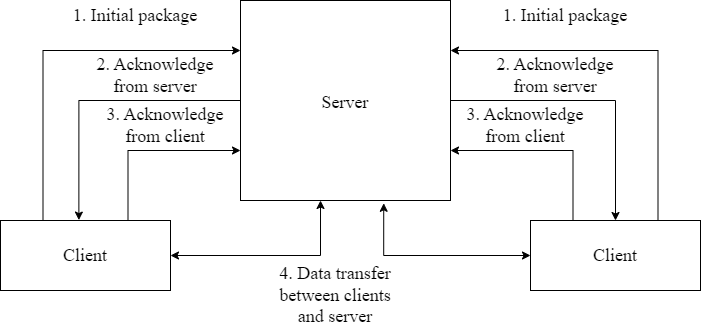

The diagram above was exported from draw.io. Its source (the exported page's mxGraphModel, read from the mxfile embedded in the PNG):
<mxGraphModel dx="1032" dy="555" grid="1" gridSize="10" guides="1" tooltips="1" connect="1" arrows="1" fold="1" page="1" pageScale="1" pageWidth="827" pageHeight="1169" background="#FFFFFF" math="0" shadow="0">
  <root>
    <mxCell id="0" />
    <mxCell id="1" parent="0" />
    <mxCell id="i1TqKxrHwnw9DW2XkBrQ-22" style="edgeStyle=orthogonalEdgeStyle;rounded=0;orthogonalLoop=1;jettySize=auto;html=1;exitX=0;exitY=0.5;exitDx=0;exitDy=0;entryX=0.461;entryY=-0.006;entryDx=0;entryDy=0;entryPerimeter=0;fontFamily=Times New Roman;fontSize=18;" edge="1" parent="1" source="i1TqKxrHwnw9DW2XkBrQ-4" target="i1TqKxrHwnw9DW2XkBrQ-5">
      <mxGeometry relative="1" as="geometry" />
    </mxCell>
    <mxCell id="i1TqKxrHwnw9DW2XkBrQ-23" style="edgeStyle=orthogonalEdgeStyle;rounded=0;orthogonalLoop=1;jettySize=auto;html=1;exitX=1;exitY=0.5;exitDx=0;exitDy=0;entryX=0.5;entryY=0;entryDx=0;entryDy=0;fontFamily=Times New Roman;fontSize=18;" edge="1" parent="1" source="i1TqKxrHwnw9DW2XkBrQ-4" target="i1TqKxrHwnw9DW2XkBrQ-11">
      <mxGeometry relative="1" as="geometry" />
    </mxCell>
    <mxCell id="i1TqKxrHwnw9DW2XkBrQ-4" value="&lt;font style=&quot;font-size: 18px&quot;&gt;Server&lt;/font&gt;" style="rounded=0;whiteSpace=wrap;html=1;fontFamily=Times New Roman;fontSize=24;" vertex="1" parent="1">
      <mxGeometry x="280" y="40" width="210" height="200" as="geometry" />
    </mxCell>
    <mxCell id="i1TqKxrHwnw9DW2XkBrQ-12" style="edgeStyle=orthogonalEdgeStyle;rounded=0;orthogonalLoop=1;jettySize=auto;html=1;exitX=0.25;exitY=0;exitDx=0;exitDy=0;entryX=0;entryY=0.25;entryDx=0;entryDy=0;fontFamily=Times New Roman;fontSize=18;" edge="1" parent="1" source="i1TqKxrHwnw9DW2XkBrQ-5" target="i1TqKxrHwnw9DW2XkBrQ-4">
      <mxGeometry relative="1" as="geometry" />
    </mxCell>
    <mxCell id="i1TqKxrHwnw9DW2XkBrQ-24" style="edgeStyle=orthogonalEdgeStyle;rounded=0;orthogonalLoop=1;jettySize=auto;html=1;exitX=0.75;exitY=0;exitDx=0;exitDy=0;entryX=0;entryY=0.75;entryDx=0;entryDy=0;fontFamily=Times New Roman;fontSize=18;" edge="1" parent="1" source="i1TqKxrHwnw9DW2XkBrQ-5" target="i1TqKxrHwnw9DW2XkBrQ-4">
      <mxGeometry relative="1" as="geometry" />
    </mxCell>
    <mxCell id="i1TqKxrHwnw9DW2XkBrQ-29" style="edgeStyle=orthogonalEdgeStyle;rounded=0;orthogonalLoop=1;jettySize=auto;html=1;exitX=1;exitY=0.5;exitDx=0;exitDy=0;entryX=0.381;entryY=1;entryDx=0;entryDy=0;entryPerimeter=0;fontFamily=Times New Roman;fontSize=18;startArrow=classic;startFill=1;" edge="1" parent="1" source="i1TqKxrHwnw9DW2XkBrQ-5" target="i1TqKxrHwnw9DW2XkBrQ-4">
      <mxGeometry relative="1" as="geometry" />
    </mxCell>
    <mxCell id="i1TqKxrHwnw9DW2XkBrQ-5" value="&lt;font style=&quot;font-size: 18px&quot;&gt;Client&lt;/font&gt;" style="rounded=0;whiteSpace=wrap;html=1;fontFamily=Times New Roman;fontSize=14;" vertex="1" parent="1">
      <mxGeometry x="40" y="260" width="170" height="70" as="geometry" />
    </mxCell>
    <mxCell id="i1TqKxrHwnw9DW2XkBrQ-14" style="edgeStyle=orthogonalEdgeStyle;rounded=0;orthogonalLoop=1;jettySize=auto;html=1;exitX=0.75;exitY=0;exitDx=0;exitDy=0;entryX=1;entryY=0.25;entryDx=0;entryDy=0;fontFamily=Times New Roman;fontSize=18;" edge="1" parent="1" source="i1TqKxrHwnw9DW2XkBrQ-11" target="i1TqKxrHwnw9DW2XkBrQ-4">
      <mxGeometry relative="1" as="geometry" />
    </mxCell>
    <mxCell id="i1TqKxrHwnw9DW2XkBrQ-25" style="edgeStyle=orthogonalEdgeStyle;rounded=0;orthogonalLoop=1;jettySize=auto;html=1;exitX=0.25;exitY=0;exitDx=0;exitDy=0;entryX=1;entryY=0.75;entryDx=0;entryDy=0;fontFamily=Times New Roman;fontSize=18;" edge="1" parent="1" source="i1TqKxrHwnw9DW2XkBrQ-11" target="i1TqKxrHwnw9DW2XkBrQ-4">
      <mxGeometry relative="1" as="geometry" />
    </mxCell>
    <mxCell id="i1TqKxrHwnw9DW2XkBrQ-32" style="edgeStyle=orthogonalEdgeStyle;rounded=0;orthogonalLoop=1;jettySize=auto;html=1;exitX=0;exitY=0.5;exitDx=0;exitDy=0;entryX=0.682;entryY=1.014;entryDx=0;entryDy=0;entryPerimeter=0;fontFamily=Times New Roman;fontSize=18;startArrow=classic;startFill=1;" edge="1" parent="1" source="i1TqKxrHwnw9DW2XkBrQ-11" target="i1TqKxrHwnw9DW2XkBrQ-4">
      <mxGeometry relative="1" as="geometry" />
    </mxCell>
    <mxCell id="i1TqKxrHwnw9DW2XkBrQ-11" value="&lt;font style=&quot;font-size: 18px&quot;&gt;Client&lt;/font&gt;" style="rounded=0;whiteSpace=wrap;html=1;fontFamily=Times New Roman;fontSize=14;" vertex="1" parent="1">
      <mxGeometry x="570" y="260" width="170" height="70" as="geometry" />
    </mxCell>
    <mxCell id="i1TqKxrHwnw9DW2XkBrQ-13" value="1. Initial package" style="text;html=1;strokeColor=none;fillColor=none;align=center;verticalAlign=middle;whiteSpace=wrap;rounded=0;fontFamily=Times New Roman;fontSize=18;" vertex="1" parent="1">
      <mxGeometry x="110" y="40" width="130" height="30" as="geometry" />
    </mxCell>
    <mxCell id="i1TqKxrHwnw9DW2XkBrQ-15" value="1. Initial package" style="text;html=1;strokeColor=none;fillColor=none;align=center;verticalAlign=middle;whiteSpace=wrap;rounded=0;fontFamily=Times New Roman;fontSize=18;" vertex="1" parent="1">
      <mxGeometry x="540" y="40" width="130" height="30" as="geometry" />
    </mxCell>
    <mxCell id="i1TqKxrHwnw9DW2XkBrQ-19" value="2. Acknowledge from server" style="text;html=1;strokeColor=none;fillColor=none;align=center;verticalAlign=middle;whiteSpace=wrap;rounded=0;fontFamily=Times New Roman;fontSize=18;" vertex="1" parent="1">
      <mxGeometry x="130" y="100" width="130" height="30" as="geometry" />
    </mxCell>
    <mxCell id="i1TqKxrHwnw9DW2XkBrQ-20" value="2. Acknowledge from server" style="text;html=1;strokeColor=none;fillColor=none;align=center;verticalAlign=middle;whiteSpace=wrap;rounded=0;fontFamily=Times New Roman;fontSize=18;" vertex="1" parent="1">
      <mxGeometry x="530" y="100" width="130" height="30" as="geometry" />
    </mxCell>
    <mxCell id="i1TqKxrHwnw9DW2XkBrQ-26" value="3. Acknowledge from client" style="text;html=1;strokeColor=none;fillColor=none;align=center;verticalAlign=middle;whiteSpace=wrap;rounded=0;fontFamily=Times New Roman;fontSize=18;" vertex="1" parent="1">
      <mxGeometry x="140" y="150" width="130" height="30" as="geometry" />
    </mxCell>
    <mxCell id="i1TqKxrHwnw9DW2XkBrQ-27" value="3. Acknowledge from client" style="text;html=1;strokeColor=none;fillColor=none;align=center;verticalAlign=middle;whiteSpace=wrap;rounded=0;fontFamily=Times New Roman;fontSize=18;" vertex="1" parent="1">
      <mxGeometry x="500" y="150" width="130" height="30" as="geometry" />
    </mxCell>
    <mxCell id="i1TqKxrHwnw9DW2XkBrQ-33" value="4. Data transfer between clients and server" style="text;html=1;strokeColor=none;fillColor=none;align=center;verticalAlign=middle;whiteSpace=wrap;rounded=0;fontFamily=Times New Roman;fontSize=18;" vertex="1" parent="1">
      <mxGeometry x="310" y="320" width="130" height="30" as="geometry" />
    </mxCell>
  </root>
</mxGraphModel>